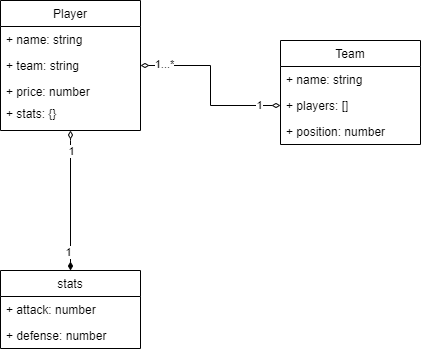

The diagram above was exported from draw.io. Its source (the exported page's mxGraphModel, read from the mxfile embedded in the PNG):
<mxGraphModel dx="868" dy="482" grid="1" gridSize="10" guides="1" tooltips="1" connect="1" arrows="1" fold="1" page="1" pageScale="1" pageWidth="827" pageHeight="1169" math="0" shadow="0">
  <root>
    <mxCell id="0" />
    <mxCell id="1" parent="0" />
    <mxCell id="pV47ZxZgrJODLmXSxOna-23" value="" style="edgeStyle=orthogonalEdgeStyle;rounded=0;orthogonalLoop=1;jettySize=auto;html=1;entryX=0.5;entryY=0;entryDx=0;entryDy=0;startArrow=diamondThin;startFill=0;endArrow=diamondThin;endFill=1;" edge="1" parent="1" source="pV47ZxZgrJODLmXSxOna-5" target="pV47ZxZgrJODLmXSxOna-19">
      <mxGeometry relative="1" as="geometry">
        <Array as="points">
          <mxPoint x="350" y="180" />
          <mxPoint x="350" y="180" />
        </Array>
      </mxGeometry>
    </mxCell>
    <mxCell id="pV47ZxZgrJODLmXSxOna-24" value="1" style="edgeLabel;html=1;align=center;verticalAlign=middle;resizable=0;points=[];" vertex="1" connectable="0" parent="pV47ZxZgrJODLmXSxOna-23">
      <mxGeometry x="-0.7143" relative="1" as="geometry">
        <mxPoint as="offset" />
      </mxGeometry>
    </mxCell>
    <mxCell id="pV47ZxZgrJODLmXSxOna-25" value="1" style="edgeLabel;html=1;align=center;verticalAlign=middle;resizable=0;points=[];" vertex="1" connectable="0" parent="pV47ZxZgrJODLmXSxOna-23">
      <mxGeometry x="0.7286" y="-3" relative="1" as="geometry">
        <mxPoint as="offset" />
      </mxGeometry>
    </mxCell>
    <mxCell id="pV47ZxZgrJODLmXSxOna-5" value="Player" style="swimlane;fontStyle=0;childLayout=stackLayout;horizontal=1;startSize=26;fillColor=none;horizontalStack=0;resizeParent=1;resizeParentMax=0;resizeLast=0;collapsible=1;marginBottom=0;" vertex="1" parent="1">
      <mxGeometry x="280" y="40" width="140" height="130" as="geometry" />
    </mxCell>
    <mxCell id="pV47ZxZgrJODLmXSxOna-6" value="+ name: string" style="text;strokeColor=none;fillColor=none;align=left;verticalAlign=top;spacingLeft=4;spacingRight=4;overflow=hidden;rotatable=0;points=[[0,0.5],[1,0.5]];portConstraint=eastwest;" vertex="1" parent="pV47ZxZgrJODLmXSxOna-5">
      <mxGeometry y="26" width="140" height="26" as="geometry" />
    </mxCell>
    <mxCell id="pV47ZxZgrJODLmXSxOna-7" value="+ team: string" style="text;strokeColor=none;fillColor=none;align=left;verticalAlign=top;spacingLeft=4;spacingRight=4;overflow=hidden;rotatable=0;points=[[0,0.5],[1,0.5]];portConstraint=eastwest;" vertex="1" parent="pV47ZxZgrJODLmXSxOna-5">
      <mxGeometry y="52" width="140" height="26" as="geometry" />
    </mxCell>
    <mxCell id="pV47ZxZgrJODLmXSxOna-8" value="+ price: number" style="text;strokeColor=none;fillColor=none;align=left;verticalAlign=top;spacingLeft=4;spacingRight=4;overflow=hidden;rotatable=0;points=[[0,0.5],[1,0.5]];portConstraint=eastwest;" vertex="1" parent="pV47ZxZgrJODLmXSxOna-5">
      <mxGeometry y="78" width="140" height="22" as="geometry" />
    </mxCell>
    <mxCell id="pV47ZxZgrJODLmXSxOna-18" value="+ stats: {}" style="text;strokeColor=none;fillColor=none;align=left;verticalAlign=top;spacingLeft=4;spacingRight=4;overflow=hidden;rotatable=0;points=[[0,0.5],[1,0.5]];portConstraint=eastwest;" vertex="1" parent="pV47ZxZgrJODLmXSxOna-5">
      <mxGeometry y="100" width="140" height="30" as="geometry" />
    </mxCell>
    <mxCell id="pV47ZxZgrJODLmXSxOna-10" value="Team" style="swimlane;fontStyle=0;childLayout=stackLayout;horizontal=1;startSize=26;fillColor=none;horizontalStack=0;resizeParent=1;resizeParentMax=0;resizeLast=0;collapsible=1;marginBottom=0;" vertex="1" parent="1">
      <mxGeometry x="560" y="80" width="140" height="104" as="geometry" />
    </mxCell>
    <mxCell id="pV47ZxZgrJODLmXSxOna-11" value="+ name: string" style="text;strokeColor=none;fillColor=none;align=left;verticalAlign=top;spacingLeft=4;spacingRight=4;overflow=hidden;rotatable=0;points=[[0,0.5],[1,0.5]];portConstraint=eastwest;" vertex="1" parent="pV47ZxZgrJODLmXSxOna-10">
      <mxGeometry y="26" width="140" height="26" as="geometry" />
    </mxCell>
    <mxCell id="pV47ZxZgrJODLmXSxOna-12" value="+ players: []" style="text;strokeColor=none;fillColor=none;align=left;verticalAlign=top;spacingLeft=4;spacingRight=4;overflow=hidden;rotatable=0;points=[[0,0.5],[1,0.5]];portConstraint=eastwest;" vertex="1" parent="pV47ZxZgrJODLmXSxOna-10">
      <mxGeometry y="52" width="140" height="26" as="geometry" />
    </mxCell>
    <mxCell id="pV47ZxZgrJODLmXSxOna-13" value="+ position: number" style="text;strokeColor=none;fillColor=none;align=left;verticalAlign=top;spacingLeft=4;spacingRight=4;overflow=hidden;rotatable=0;points=[[0,0.5],[1,0.5]];portConstraint=eastwest;" vertex="1" parent="pV47ZxZgrJODLmXSxOna-10">
      <mxGeometry y="78" width="140" height="26" as="geometry" />
    </mxCell>
    <mxCell id="pV47ZxZgrJODLmXSxOna-14" style="edgeStyle=orthogonalEdgeStyle;rounded=0;orthogonalLoop=1;jettySize=auto;html=1;entryX=0;entryY=0.5;entryDx=0;entryDy=0;startArrow=diamondThin;startFill=0;endArrow=diamondThin;endFill=0;" edge="1" parent="1" source="pV47ZxZgrJODLmXSxOna-7" target="pV47ZxZgrJODLmXSxOna-12">
      <mxGeometry relative="1" as="geometry" />
    </mxCell>
    <mxCell id="pV47ZxZgrJODLmXSxOna-16" value="1...*" style="edgeLabel;html=1;align=center;verticalAlign=middle;resizable=0;points=[];" vertex="1" connectable="0" parent="pV47ZxZgrJODLmXSxOna-14">
      <mxGeometry x="-0.7444" y="2" relative="1" as="geometry">
        <mxPoint as="offset" />
      </mxGeometry>
    </mxCell>
    <mxCell id="pV47ZxZgrJODLmXSxOna-17" value="1" style="edgeLabel;html=1;align=center;verticalAlign=middle;resizable=0;points=[];" vertex="1" connectable="0" parent="pV47ZxZgrJODLmXSxOna-14">
      <mxGeometry x="0.7556" y="1" relative="1" as="geometry">
        <mxPoint as="offset" />
      </mxGeometry>
    </mxCell>
    <mxCell id="pV47ZxZgrJODLmXSxOna-19" value="stats" style="swimlane;fontStyle=0;childLayout=stackLayout;horizontal=1;startSize=26;fillColor=none;horizontalStack=0;resizeParent=1;resizeParentMax=0;resizeLast=0;collapsible=1;marginBottom=0;" vertex="1" parent="1">
      <mxGeometry x="280" y="310" width="140" height="78" as="geometry" />
    </mxCell>
    <mxCell id="pV47ZxZgrJODLmXSxOna-20" value="+ attack: number" style="text;strokeColor=none;fillColor=none;align=left;verticalAlign=top;spacingLeft=4;spacingRight=4;overflow=hidden;rotatable=0;points=[[0,0.5],[1,0.5]];portConstraint=eastwest;" vertex="1" parent="pV47ZxZgrJODLmXSxOna-19">
      <mxGeometry y="26" width="140" height="26" as="geometry" />
    </mxCell>
    <mxCell id="pV47ZxZgrJODLmXSxOna-21" value="+ defense: number" style="text;strokeColor=none;fillColor=none;align=left;verticalAlign=top;spacingLeft=4;spacingRight=4;overflow=hidden;rotatable=0;points=[[0,0.5],[1,0.5]];portConstraint=eastwest;" vertex="1" parent="pV47ZxZgrJODLmXSxOna-19">
      <mxGeometry y="52" width="140" height="26" as="geometry" />
    </mxCell>
  </root>
</mxGraphModel>